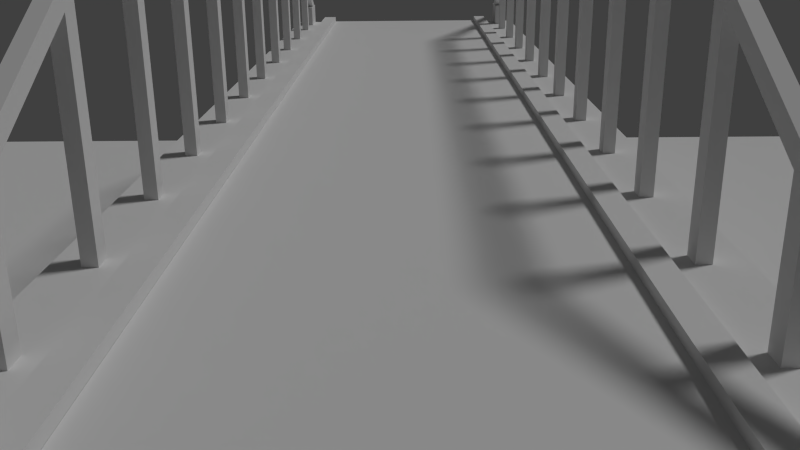 # Source: CompleteBridge.blend  (saved by Blender 2.71.0; exported with 4.5.12 LTS)
import bpy
from mathutils import Matrix  # noqa: F401  (used for matrix-valued properties, if any)

bpy.ops.wm.read_factory_settings(use_empty=True)
scene = bpy.context.scene
scene.name = 'Scene'

# ---- collections
col_collection_1 = bpy.data.collections.new('Collection 1'); scene.collection.children.link(col_collection_1)

# ---- materials (node trees are filled in below, after node groups)
mat_bakingmaterial = bpy.data.materials.new('BakingMaterial')
mat_bakingmaterial.alpha_threshold = 0.0
mat_bakingmaterial.use_transparent_shadow = False
mat_bakingmaterial.roughness = 0.5
mat_bakingmaterial.line_color = (0.0, 0.0, 0.0, 1.0)
mat_bakingmaterial_001 = bpy.data.materials.new('BakingMaterial.001')
mat_bakingmaterial_001.alpha_threshold = 0.0
mat_bakingmaterial_001.use_transparent_shadow = False
mat_bakingmaterial_001.roughness = 0.5
mat_bakingmaterial_001.line_color = (0.0, 0.0, 0.0, 1.0)

# ---- material node trees

# ---- world
world_world = bpy.data.worlds.new('World'); scene.world = world_world
world_world.color = (0.05088, 0.05088, 0.05088)
world_world.use_sun_shadow = False
world_world.sun_shadow_jitter_overblur = 0.0
world_world.cycles.sampling_method = 'MANUAL'
world_world.cycles.sample_map_resolution = 256

# ---- cameras
cam_camera = bpy.data.cameras.new('Camera')
cam_camera.clip_end = 100.0
cam_camera.lens = 35.0
cam_camera.sensor_width = 32.0
cam_camera.sensor_height = 18.0
cam_camera.ortho_scale = 7.314
cam_camera.dof.focus_distance = 0.0
cam_camera.dof.aperture_fstop = 128.0

# ---- lights
light_lamp = bpy.data.lights.new('Lamp', 'SUN')
light_lamp.transmission_factor = 0.0
light_lamp.cutoff_distance = 30.0
light_lamp.angle = 0.1993
light_lamp.energy = 1.0
light_lamp.shadow_buffer_clip_start = 1.001
light_lamp.shadow_soft_size = 0.1
light_lamp.shadow_cascade_max_distance = 1000.0
light_lamp.cycles.use_multiple_importance_sampling = False

# ---- meshes
me_cube = bpy.data.meshes.new('Cube')
me_cube.from_pydata([(-21.54, -11.63, -8.49), (-21.54, 29.09, -8.49), (22.36, 29.09, -8.49), (22.36, -11.63, -8.49), (-21.54, -11.63, -6.339), (-21.54, 29.09, -6.339), (22.36, 29.09, -6.339), (22.36, -11.63, -6.339), (4.025, 29.09, -0.534), (4.025, -11.63, -0.534), (4.023, 29.09, 0.2191), (4.023, -11.63, 0.2191), (4.547, 29.09, 0.2191), (4.547, -11.63, 0.2191), (5.911, 29.09, -6.339), (5.911, -11.63, -6.339), (-3.198, -11.63, 0.2334), (-3.198, 29.09, 0.2334), (-3.196, -11.63, -0.534), (-3.196, 29.09, -0.534), (-3.753, -11.63, 0.2318), (-3.753, 29.09, 0.2318), (-5.105, -11.63, -6.339), (-5.105, 29.09, -6.339), (5.924, 29.09, -0.01375), (5.924, -11.63, -0.01375), (4.544, 29.09, -0.02331), (4.544, -11.63, -0.02331), (-5.105, -11.63, -0.007477), (-5.105, 29.09, -0.007477), (-3.753, -11.63, -0.01382), (-3.753, 29.09, -0.01382), (5.022, -11.64, -0.02399), (5.022, -10.16, -0.02399), (5.318, -10.16, -0.02399), (5.318, -11.64, -0.02399), (5.022, -11.64, 0.8637), (5.022, -10.16, 0.8637), (5.318, -10.16, 0.8637), (5.318, -11.64, 0.8637), (5.022, 27.66, -0.02399), (5.022, 29.14, -0.02399), (5.318, 29.14, -0.02399), (5.318, 27.66, -0.02399), (5.022, 27.66, 0.8637), (5.022, 29.14, 0.8637), (5.318, 29.14, 0.8637), (5.318, 27.66, 0.8637), (-4.559, -11.64, -0.02399), (-4.559, -10.16, -0.02399), (-4.263, -10.16, -0.02399), (-4.263, -11.64, -0.02399), (-4.559, -11.64, 0.8637), (-4.559, -10.16, 0.8637), (-4.263, -10.16, 0.8637), (-4.263, -11.64, 0.8637), (-4.559, 27.66, -0.02399), (-4.559, 29.14, -0.02399), (-4.264, 29.14, -0.02399), (-4.264, 27.66, -0.02399), (-4.559, 27.66, 0.8637), (-4.559, 29.14, 0.8637), (-4.264, 29.14, 0.8637), (-4.264, 27.66, 0.8637), (5.305, -4.668, 4.101), (5.305, -5.08, 4.101), (5.03, -5.08, 4.101), (5.03, -4.668, 4.101), (5.305, -4.668, -0.07409), (5.305, -5.08, -0.07409), (5.03, -5.08, -0.07409), (5.03, -4.668, -0.07409), (5.305, -7.98, 2.426), (5.305, -8.393, 2.426), (5.03, -8.393, 2.426), (5.03, -7.98, 2.426), (5.305, -7.98, -0.07409), (5.305, -8.393, -0.07409), (5.03, -8.393, -0.07409), (5.03, -7.98, -0.07409), (5.305, 26.01, 2.397), (5.305, 25.6, 2.397), (5.03, 25.6, 2.397), (5.03, 26.01, 2.397), (5.305, 26.01, -0.07409), (5.305, 25.6, -0.07409), (5.03, 25.6, -0.07409), (5.03, 26.01, -0.07409), (5.305, -1.19, 4.101), (5.305, -1.602, 4.101), (5.03, -1.602, 4.101), (5.03, -1.19, 4.101), (5.305, -1.19, -0.07409), (5.305, -1.602, -0.07409), (5.03, -1.602, -0.07409), (5.03, -1.19, -0.07409), (5.305, 2.141, 4.101), (5.305, 1.728, 4.101), (5.03, 1.728, 4.101), (5.03, 2.141, 4.101), (5.305, 2.141, -0.07409), (5.305, 1.728, -0.07409), (5.03, 1.728, -0.07409), (5.03, 2.141, -0.07409), (5.305, 5.569, 4.101), (5.305, 5.157, 4.101), (5.03, 5.157, 4.101), (5.03, 5.569, 4.101), (5.305, 5.569, -0.07409), (5.305, 5.157, -0.07409), (5.03, 5.157, -0.07409), (5.03, 5.569, -0.07409), (5.305, 8.998, 4.101), (5.305, 8.586, 4.101), (5.03, 8.586, 4.101), (5.03, 8.998, 4.101), (5.305, 8.998, -0.07409), (5.305, 8.586, -0.07409), (5.03, 8.586, -0.07409), (5.03, 8.998, -0.07409), (5.305, 12.33, 4.101), (5.305, 11.92, 4.101), (5.03, 11.92, 4.101), (5.03, 12.33, 4.101), (5.305, 12.33, -0.07409), (5.305, 11.92, -0.07409), (5.03, 11.92, -0.07409), (5.03, 12.33, -0.07409), (5.305, 15.81, 4.101), (5.305, 15.39, 4.101), (5.03, 15.39, 4.101), (5.03, 15.81, 4.101), (5.305, 15.81, -0.07409), (5.305, 15.39, -0.07409), (5.03, 15.39, -0.07409), (5.03, 15.81, -0.07409), (5.305, 19.19, 4.101), (5.305, 18.77, 4.101), (5.03, 18.77, 4.101), (5.03, 19.19, 4.101), (5.305, 19.19, -0.07409), (5.305, 18.77, -0.07409), (5.03, 18.77, -0.07409), (5.03, 19.19, -0.07409), (5.305, 22.62, 4.101), (5.305, 22.2, 4.101), (5.03, 22.2, 4.101), (5.03, 22.62, 4.101), (5.305, 22.62, -0.07409), (5.305, 22.2, -0.07409), (5.03, 22.2, -0.07409), (5.03, 22.62, -0.07409), (5.028, -4.746, 4.087), (5.028, 22.33, 4.087), (5.312, 22.33, 4.087), (5.312, -4.746, 4.087), (5.028, -4.746, 4.487), (5.028, 22.33, 4.487), (5.312, 22.33, 4.487), (5.312, -4.746, 4.487), (5.028, 29.03, 0.3786), (5.312, 29.03, 0.3786), (5.028, 29.03, 0.7779), (5.312, 29.03, 0.7779), (5.028, -11.55, 0.3943), (5.312, -11.55, 0.3943), (5.028, -11.55, 0.7936), (5.312, -11.55, 0.7936), (-4.276, -4.668, 4.101), (-4.276, -5.08, 4.101), (-4.552, -5.08, 4.101), (-4.552, -4.668, 4.101), (-4.276, -4.668, -0.07409), (-4.276, -5.08, -0.07409), (-4.552, -5.08, -0.07409), (-4.552, -4.668, -0.07409), (-4.276, -7.98, 2.426), (-4.276, -8.393, 2.426), (-4.552, -8.393, 2.426), (-4.552, -7.98, 2.426), (-4.276, -7.98, -0.07409), (-4.276, -8.393, -0.07409), (-4.552, -8.393, -0.07409), (-4.552, -7.98, -0.07409), (-4.276, 26.01, 2.397), (-4.276, 25.6, 2.397), (-4.552, 25.6, 2.397), (-4.552, 26.01, 2.397), (-4.276, 26.01, -0.07409), (-4.276, 25.6, -0.07409), (-4.552, 25.6, -0.07409), (-4.552, 26.01, -0.07409), (-4.276, -1.19, 4.101), (-4.276, -1.602, 4.101), (-4.552, -1.602, 4.101), (-4.552, -1.19, 4.101), (-4.276, -1.19, -0.07409), (-4.276, -1.602, -0.07409), (-4.552, -1.602, -0.07409), (-4.552, -1.19, -0.07409), (-4.276, 2.141, 4.101), (-4.276, 1.728, 4.101), (-4.552, 1.728, 4.101), (-4.552, 2.141, 4.101), (-4.276, 2.141, -0.07409), (-4.276, 1.728, -0.07409), (-4.552, 1.728, -0.07409), (-4.552, 2.141, -0.07409), (-4.276, 5.569, 4.101), (-4.276, 5.157, 4.101), (-4.552, 5.157, 4.101), (-4.552, 5.569, 4.101), (-4.276, 5.569, -0.07409), (-4.276, 5.157, -0.07409), (-4.552, 5.157, -0.07409), (-4.552, 5.569, -0.07409), (-4.276, 8.998, 4.101), (-4.276, 8.586, 4.101), (-4.552, 8.586, 4.101), (-4.552, 8.998, 4.101), (-4.276, 8.998, -0.07409), (-4.276, 8.586, -0.07409), (-4.552, 8.586, -0.07409), (-4.552, 8.998, -0.07409), (-4.276, 12.33, 4.101), (-4.276, 11.92, 4.101), (-4.552, 11.92, 4.101), (-4.552, 12.33, 4.101), (-4.276, 12.33, -0.07409), (-4.276, 11.92, -0.07409), (-4.552, 11.92, -0.07409), (-4.552, 12.33, -0.07409), (-4.276, 15.81, 4.101), (-4.276, 15.39, 4.101), (-4.552, 15.39, 4.101), (-4.552, 15.81, 4.101), (-4.276, 15.81, -0.07409), (-4.276, 15.39, -0.07409), (-4.552, 15.39, -0.07409), (-4.552, 15.81, -0.07409), (-4.276, 19.19, 4.101), (-4.276, 18.77, 4.101), (-4.552, 18.77, 4.101), (-4.552, 19.19, 4.101), (-4.276, 19.19, -0.07409), (-4.276, 18.77, -0.07409), (-4.552, 18.77, -0.07409), (-4.552, 19.19, -0.07409), (-4.276, 22.62, 4.101), (-4.276, 22.2, 4.101), (-4.552, 22.2, 4.101), (-4.552, 22.62, 4.101), (-4.276, 22.62, -0.07409), (-4.276, 22.2, -0.07409), (-4.552, 22.2, -0.07409), (-4.552, 22.62, -0.07409), (-4.554, -4.746, 4.087), (-4.554, 22.33, 4.087), (-4.27, 22.33, 4.087), (-4.27, -4.746, 4.087), (-4.554, -4.746, 4.487), (-4.554, 22.33, 4.487), (-4.27, 22.33, 4.487), (-4.27, -4.746, 4.487), (-4.554, 29.03, 0.3786), (-4.27, 29.03, 0.3786), (-4.554, 29.03, 0.7779), (-4.27, 29.03, 0.7779), (-4.554, -11.55, 0.3943), (-4.27, -11.55, 0.3943), (-4.554, -11.55, 0.7936), (-4.27, -11.55, 0.7936), (4.029, 29.09, -8.489), (4.029, -11.62, -8.489), (-3.191, -11.62, -8.489), (-3.191, 29.09, -8.489), (4.029, 29.09, 0.01098), (4.029, -11.62, 0.01098), (-3.191, -11.62, 0.01098), (-3.191, 29.09, 0.01098)], [], [(4, 0, 3, 7, 15, 25, 27, 13, 11, 9, 18, 16, 20, 30, 28, 22), (0, 1, 2, 3), (5, 23, 29, 31, 21, 17, 19, 8, 10, 12, 26, 24, 14, 6, 2, 1), (10, 11, 13, 12), (16, 17, 21, 20), (28, 29, 23, 22), (8, 9, 11, 10), (24, 25, 15, 14), (16, 18, 19, 17), (18, 9, 8, 19), (4, 22, 23, 5), (6, 14, 15, 7), (2, 6, 7, 3), (0, 4, 5, 1), (26, 27, 25, 24), (12, 13, 27, 26), (30, 31, 29, 28), (20, 21, 31, 30), (36, 37, 33, 32), (37, 38, 34, 33), (38, 39, 35, 34), (39, 36, 32, 35), (32, 33, 34, 35), (39, 38, 37, 36), (44, 45, 41, 40), (45, 46, 42, 41), (46, 47, 43, 42), (47, 44, 40, 43), (40, 41, 42, 43), (47, 46, 45, 44), (52, 53, 49, 48), (53, 54, 50, 49), (54, 55, 51, 50), (55, 52, 48, 51), (48, 49, 50, 51), (55, 54, 53, 52), (60, 61, 57, 56), (61, 62, 58, 57), (62, 63, 59, 58), (63, 60, 56, 59), (56, 57, 58, 59), (63, 62, 61, 60), (68, 64, 65, 69), (69, 65, 66, 70), (70, 66, 67, 71), (71, 67, 64, 68), (64, 67, 66, 65), (71, 68, 69, 70), (76, 72, 73, 77), (77, 73, 74, 78), (78, 74, 75, 79), (79, 75, 72, 76), (72, 75, 74, 73), (79, 76, 77, 78), (84, 80, 81, 85), (85, 81, 82, 86), (86, 82, 83, 87), (87, 83, 80, 84), (80, 83, 82, 81), (87, 84, 85, 86), (92, 88, 89, 93), (93, 89, 90, 94), (94, 90, 91, 95), (95, 91, 88, 92), (88, 91, 90, 89), (95, 92, 93, 94), (100, 96, 97, 101), (101, 97, 98, 102), (102, 98, 99, 103), (103, 99, 96, 100), (96, 99, 98, 97), (103, 100, 101, 102), (108, 104, 105, 109), (109, 105, 106, 110), (110, 106, 107, 111), (111, 107, 104, 108), (104, 107, 106, 105), (111, 108, 109, 110), (116, 112, 113, 117), (117, 113, 114, 118), (118, 114, 115, 119), (119, 115, 112, 116), (112, 115, 114, 113), (119, 116, 117, 118), (124, 120, 121, 125), (125, 121, 122, 126), (126, 122, 123, 127), (127, 123, 120, 124), (120, 123, 122, 121), (127, 124, 125, 126), (132, 128, 129, 133), (133, 129, 130, 134), (134, 130, 131, 135), (135, 131, 128, 132), (128, 131, 130, 129), (135, 132, 133, 134), (140, 136, 137, 141), (141, 137, 138, 142), (142, 138, 139, 143), (143, 139, 136, 140), (136, 139, 138, 137), (143, 140, 141, 142), (148, 144, 145, 149), (149, 145, 146, 150), (150, 146, 147, 151), (151, 147, 144, 148), (144, 147, 146, 145), (151, 148, 149, 150), (156, 157, 153, 152), (154, 153, 160, 161), (158, 159, 155, 154), (152, 155, 165, 164), (152, 153, 154, 155), (159, 158, 157, 156), (162, 163, 161, 160), (158, 154, 161, 163), (157, 158, 163, 162), (153, 157, 162, 160), (167, 166, 164, 165), (159, 156, 166, 167), (155, 159, 167, 165), (156, 152, 164, 166), (172, 168, 169, 173), (173, 169, 170, 174), (174, 170, 171, 175), (175, 171, 168, 172), (168, 171, 170, 169), (175, 172, 173, 174), (180, 176, 177, 181), (181, 177, 178, 182), (182, 178, 179, 183), (183, 179, 176, 180), (176, 179, 178, 177), (183, 180, 181, 182), (188, 184, 185, 189), (189, 185, 186, 190), (190, 186, 187, 191), (191, 187, 184, 188), (184, 187, 186, 185), (191, 188, 189, 190), (196, 192, 193, 197), (197, 193, 194, 198), (198, 194, 195, 199), (199, 195, 192, 196), (192, 195, 194, 193), (199, 196, 197, 198), (204, 200, 201, 205), (205, 201, 202, 206), (206, 202, 203, 207), (207, 203, 200, 204), (200, 203, 202, 201), (207, 204, 205, 206), (212, 208, 209, 213), (213, 209, 210, 214), (214, 210, 211, 215), (215, 211, 208, 212), (208, 211, 210, 209), (215, 212, 213, 214), (220, 216, 217, 221), (221, 217, 218, 222), (222, 218, 219, 223), (223, 219, 216, 220), (216, 219, 218, 217), (223, 220, 221, 222), (228, 224, 225, 229), (229, 225, 226, 230), (230, 226, 227, 231), (231, 227, 224, 228), (224, 227, 226, 225), (231, 228, 229, 230), (236, 232, 233, 237), (237, 233, 234, 238), (238, 234, 235, 239), (239, 235, 232, 236), (232, 235, 234, 233), (239, 236, 237, 238), (244, 240, 241, 245), (245, 241, 242, 246), (246, 242, 243, 247), (247, 243, 240, 244), (240, 243, 242, 241), (247, 244, 245, 246), (252, 248, 249, 253), (253, 249, 250, 254), (254, 250, 251, 255), (255, 251, 248, 252), (248, 251, 250, 249), (255, 252, 253, 254), (260, 261, 257, 256), (258, 257, 264, 265), (262, 263, 259, 258), (256, 259, 269, 268), (256, 257, 258, 259), (263, 262, 261, 260), (266, 267, 265, 264), (262, 258, 265, 267), (261, 262, 267, 266), (257, 261, 266, 264), (271, 270, 268, 269), (263, 260, 270, 271), (259, 263, 271, 269), (260, 256, 268, 270), (272, 273, 274, 275), (276, 279, 278, 277), (272, 276, 277, 273), (273, 277, 278, 274), (274, 278, 279, 275), (276, 272, 275, 279)])
me_cube.polygons.foreach_set('material_index', [1, 1, 1, 1, 1, 1, 1, 1, 1, 1, 1, 1, 1, 1, 1, 1, 1, 1, 1, 1, 1, 1, 1, 1, 1, 1, 1, 1, 1, 1, 1, 1, 1, 1, 1, 1, 1, 1, 1, 1, 1, 1, 1, 1, 1, 1, 1, 1, 1, 1, 1, 1, 1, 1, 1, 1, 1, 1, 1, 1, 1, 1, 1, 1, 1, 1, 1, 1, 1, 1, 1, 1, 1, 1, 1, 1, 1, 1, 1, 1, 1, 1, 1, 1, 1, 1, 1, 1, 1, 1, 1, 1, 1, 1, 1, 1, 1, 1, 1, 1, 1, 1, 1, 1, 1, 1, 1, 1, 1, 1, 1, 1, 1, 1, 1, 1, 1, 1, 1, 1, 1, 1, 1, 1, 1, 1, 1, 1, 1, 1, 1, 1, 1, 1, 1, 1, 1, 1, 1, 1, 1, 1, 1, 1, 1, 1, 1, 1, 1, 1, 1, 1, 1, 1, 1, 1, 1, 1, 1, 1, 1, 1, 1, 1, 1, 1, 1, 1, 1, 1, 1, 1, 1, 1, 1, 1, 1, 1, 1, 1, 1, 1, 1, 1, 1, 1, 1, 1, 1, 1, 1, 1, 1, 1, 1, 1, 1, 1, 1, 1, 1, 1, 0, 0, 0, 0, 0, 0])
_uv = me_cube.uv_layers.new(name='BakeMap')
_uv.uv.foreach_set('vector', [0.8967, 0.5188, 0.8713, 0.5188, 0.8713, 0.0, 0.8967, 0.0, 0.8967, 0.1944, 0.9716, 0.1942, 0.9715, 0.2105, 0.9744, 0.2105, 0.9744, 0.2167, 0.9655, 0.2167, 0.9655, 0.302, 0.9745, 0.302, 0.9745, 0.3086, 0.9716, 0.3086, 0.9717, 0.3246, 0.8967, 0.3246, 0.482, 0.5188, 0.0, 0.5188, 0.0, 5.943e-08, 0.482, 0.0, 0.5598, 1.0, 0.5598, 0.8058, 0.4849, 0.8058, 0.4849, 0.7898, 0.482, 0.7898, 0.482, 0.7833, 0.4911, 0.7832, 0.4911, 0.6979, 0.4822, 0.6979, 0.4822, 0.6917, 0.4851, 0.6917, 0.4849, 0.6754, 0.5598, 0.6756, 0.5598, 0.4812, 0.5853, 0.4812, 0.5853, 1.0, 0.2027, 1.0, 0.2027, 0.5188, 0.2089, 0.5188, 0.2089, 1.0, 0.2027, 0.5188, 0.2027, 1.0, 0.1961, 1.0, 0.1961, 0.5188, 0.6708, 0.9624, 0.6708, 0.4812, 0.7457, 0.4812, 0.7457, 0.9624, 0.1961, 0.5188, 0.1961, 1.0, 0.1872, 1.0, 0.1872, 0.5188, 0.7457, 0.9624, 0.7457, 0.4812, 0.8206, 0.4812, 0.8206, 0.9624, 0.1781, 0.5188, 0.1872, 0.5188, 0.1872, 1.0, 0.1781, 1.0, 0.5853, 0.4812, 0.6708, 0.4812, 0.6708, 0.9624, 0.5853, 0.9624, 0.6767, 0.0, 0.8713, 0.0, 0.8713, 0.4812, 0.6767, 0.4812, 0.6767, 0.4812, 0.482, 0.4812, 0.482, 0.0, 0.6767, 0.0, 0.9745, 0.0, 1.0, 0.0, 1.0, 0.4812, 0.9745, 0.4812, 0.9745, 0.4812, 1.0, 0.4812, 1.0, 0.9624, 0.9745, 0.9624, 0.1621, 0.5188, 0.1621, 1.0, 0.1458, 1.0, 0.1458, 0.5188, 0.2253, 1.0, 0.2253, 0.5188, 0.2282, 0.5188, 0.2282, 1.0, 0.1781, 0.5188, 0.1781, 1.0, 0.1621, 1.0, 0.1621, 0.5188, 0.2224, 1.0, 0.2224, 0.5188, 0.2253, 0.5188, 0.2253, 1.0, 0.4564, 0.5363, 0.4564, 0.5188, 0.4669, 0.5188, 0.4669, 0.5363, 0.3824, 0.5681, 0.3859, 0.5681, 0.3859, 0.5786, 0.3824, 0.5786, 0.4354, 0.5363, 0.4354, 0.5188, 0.4459, 0.5188, 0.4459, 0.5363, 0.3859, 0.5681, 0.3894, 0.5681, 0.3894, 0.5786, 0.3859, 0.5786, 0.3556, 0.5681, 0.3556, 0.5856, 0.3521, 0.5856, 0.3521, 0.5681, 0.3626, 0.5681, 0.3626, 0.5856, 0.3591, 0.5856, 0.3591, 0.5681, 0.4459, 0.5363, 0.4459, 0.5188, 0.4564, 0.5188, 0.4564, 0.5363, 0.4775, 0.5681, 0.481, 0.5681, 0.481, 0.5786, 0.4775, 0.5786, 0.4039, 0.5363, 0.4039, 0.5188, 0.4144, 0.5188, 0.4144, 0.5363, 0.3789, 0.5681, 0.3824, 0.5681, 0.3824, 0.5786, 0.3789, 0.5786, 0.3591, 0.5681, 0.3591, 0.5856, 0.3556, 0.5856, 0.3556, 0.5681, 0.3521, 0.5681, 0.3521, 0.5856, 0.3486, 0.5856, 0.3486, 0.5681, 0.4669, 0.5363, 0.4669, 0.5188, 0.4775, 0.5188, 0.4775, 0.5363, 0.399, 0.5681, 0.4025, 0.5681, 0.4025, 0.5786, 0.399, 0.5786, 0.4039, 0.5538, 0.4039, 0.5363, 0.4144, 0.5363, 0.4144, 0.5538, 0.3894, 0.5681, 0.3929, 0.5681, 0.3929, 0.5786, 0.3894, 0.5786, 0.3789, 0.5681, 0.3789, 0.5856, 0.3753, 0.5856, 0.3753, 0.5681, 0.3753, 0.5681, 0.3753, 0.5856, 0.3718, 0.5856, 0.3718, 0.5681, 0.4249, 0.5363, 0.4249, 0.5188, 0.4354, 0.5188, 0.4354, 0.5363, 0.3789, 0.5786, 0.3824, 0.5786, 0.3824, 0.5891, 0.3789, 0.5891, 0.4144, 0.5363, 0.4144, 0.5188, 0.4249, 0.5188, 0.4249, 0.5363, 0.3941, 0.5681, 0.3976, 0.5681, 0.3976, 0.5786, 0.3941, 0.5786, 0.3683, 0.5681, 0.3683, 0.5856, 0.3648, 0.5856, 0.3648, 0.5681, 0.3718, 0.5681, 0.3718, 0.5856, 0.3683, 0.5856, 0.3683, 0.5681, 0.3551, 0.5681, 0.3551, 0.5188, 0.3502, 0.5188, 0.3502, 0.5681, 0.4622, 0.5856, 0.4622, 0.5363, 0.459, 0.5363, 0.459, 0.5856, 0.2623, 0.5188, 0.2623, 0.5681, 0.2672, 0.5681, 0.2672, 0.5188, 0.4137, 0.6031, 0.4137, 0.5538, 0.4104, 0.5538, 0.4104, 0.6031, 0.4249, 0.5905, 0.4282, 0.5905, 0.4282, 0.5856, 0.4249, 0.5856, 0.4775, 0.5835, 0.4807, 0.5835, 0.4807, 0.5786, 0.4775, 0.5786, 0.2867, 0.5977, 0.2867, 0.5681, 0.2819, 0.5681, 0.2819, 0.5977, 0.3307, 0.5977, 0.3307, 0.5681, 0.3274, 0.5681, 0.3274, 0.5977, 0.3014, 0.5977, 0.3014, 0.5681, 0.2965, 0.5681, 0.2965, 0.5977, 0.3242, 0.5977, 0.3242, 0.5681, 0.3209, 0.5681, 0.3209, 0.5977, 0.4322, 0.5905, 0.4354, 0.5905, 0.4354, 0.5856, 0.4322, 0.5856, 0.4354, 0.5905, 0.4387, 0.5905, 0.4387, 0.5856, 0.4354, 0.5856, 0.316, 0.5973, 0.316, 0.5681, 0.3111, 0.5681, 0.3111, 0.5973, 0.3421, 0.5973, 0.3421, 0.5681, 0.3388, 0.5681, 0.3388, 0.5973, 0.3063, 0.5973, 0.3063, 0.5681, 0.3014, 0.5681, 0.3014, 0.5973, 0.3356, 0.5973, 0.3356, 0.5681, 0.3323, 0.5681, 0.3323, 0.5973, 0.3826, 0.5932, 0.3859, 0.5932, 0.3859, 0.5884, 0.3826, 0.5884, 0.3974, 0.5932, 0.4007, 0.5932, 0.4007, 0.5884, 0.3974, 0.5884, 0.3746, 0.5681, 0.3746, 0.5188, 0.3697, 0.5188, 0.3697, 0.5681, 0.4104, 0.6031, 0.4104, 0.5538, 0.4072, 0.5538, 0.4072, 0.6031, 0.2916, 0.5681, 0.2916, 0.5188, 0.2867, 0.5188, 0.2867, 0.5681, 0.472, 0.5856, 0.472, 0.5363, 0.4688, 0.5363, 0.4688, 0.5856, 0.4177, 0.5905, 0.4209, 0.5905, 0.4209, 0.5856, 0.4177, 0.5856, 0.4387, 0.5905, 0.4419, 0.5905, 0.4419, 0.5856, 0.4387, 0.5856, 0.3209, 0.5681, 0.3209, 0.5188, 0.316, 0.5188, 0.316, 0.5681, 0.4419, 0.5856, 0.4419, 0.5363, 0.4387, 0.5363, 0.4387, 0.5856, 0.3307, 0.5681, 0.3307, 0.5188, 0.3258, 0.5188, 0.3258, 0.5681, 0.4282, 0.5856, 0.4282, 0.5363, 0.4249, 0.5363, 0.4249, 0.5856, 0.4209, 0.5905, 0.4242, 0.5905, 0.4242, 0.5856, 0.4209, 0.5856, 0.3974, 0.5835, 0.4007, 0.5835, 0.4007, 0.5786, 0.3974, 0.5786, 0.3648, 0.5681, 0.3648, 0.5188, 0.36, 0.5188, 0.36, 0.5681, 0.4322, 0.5856, 0.4322, 0.5363, 0.4289, 0.5363, 0.4289, 0.5856, 0.2574, 0.5188, 0.2574, 0.5681, 0.2623, 0.5681, 0.2623, 0.5188, 0.4249, 0.5856, 0.4249, 0.5363, 0.4216, 0.5363, 0.4216, 0.5856, 0.3896, 0.5932, 0.3929, 0.5932, 0.3929, 0.5884, 0.3896, 0.5884, 0.4419, 0.5905, 0.4452, 0.5905, 0.4452, 0.5856, 0.4419, 0.5856, 0.277, 0.5681, 0.277, 0.5188, 0.2721, 0.5188, 0.2721, 0.5681, 0.4492, 0.5856, 0.4492, 0.5363, 0.4459, 0.5363, 0.4459, 0.5856, 0.3404, 0.5681, 0.3404, 0.5188, 0.3356, 0.5188, 0.3356, 0.5681, 0.4209, 0.5856, 0.4209, 0.5363, 0.4177, 0.5363, 0.4177, 0.5856, 0.472, 0.5905, 0.4753, 0.5905, 0.4753, 0.5856, 0.472, 0.5856, 0.3584, 0.5905, 0.3616, 0.5905, 0.3616, 0.5856, 0.3584, 0.5856, 0.36, 0.5681, 0.36, 0.5188, 0.3551, 0.5188, 0.3551, 0.5681, 0.4753, 0.5856, 0.4753, 0.5363, 0.472, 0.5363, 0.472, 0.5856, 0.3844, 0.5681, 0.3844, 0.5188, 0.3795, 0.5188, 0.3795, 0.5681, 0.4807, 0.5681, 0.4807, 0.5188, 0.4775, 0.5188, 0.4775, 0.5681, 0.4144, 0.5905, 0.4177, 0.5905, 0.4177, 0.5856, 0.4144, 0.5856, 0.3941, 0.5835, 0.3974, 0.5835, 0.3974, 0.5786, 0.3941, 0.5786, 0.233, 0.5681, 0.233, 0.5188, 0.2282, 0.5188, 0.2282, 0.5681, 0.4459, 0.5856, 0.4459, 0.5363, 0.4427, 0.5363, 0.4427, 0.5856, 0.2379, 0.5681, 0.2379, 0.5188, 0.233, 0.5188, 0.233, 0.5681, 0.251, 0.6175, 0.251, 0.5681, 0.2477, 0.5681, 0.2477, 0.6175, 0.3551, 0.5905, 0.3584, 0.5905, 0.3584, 0.5856, 0.3551, 0.5856, 0.3896, 0.5835, 0.3929, 0.5835, 0.3929, 0.5786, 0.3896, 0.5786, 0.2867, 0.5681, 0.2867, 0.5188, 0.2819, 0.5188, 0.2819, 0.5681, 0.2379, 0.6175, 0.2379, 0.5681, 0.2347, 0.5681, 0.2347, 0.6175, 0.3502, 0.5681, 0.3502, 0.5188, 0.3453, 0.5188, 0.3453, 0.5681, 0.4354, 0.5856, 0.4354, 0.5363, 0.4322, 0.5363, 0.4322, 0.5856, 0.3519, 0.5905, 0.3551, 0.5905, 0.3551, 0.5856, 0.3519, 0.5856, 0.3859, 0.5884, 0.3891, 0.5884, 0.3891, 0.5835, 0.3859, 0.5835, 0.2819, 0.5681, 0.2819, 0.5188, 0.277, 0.5188, 0.277, 0.5681, 0.2412, 0.6175, 0.2412, 0.5681, 0.2379, 0.5681, 0.2379, 0.6175, 0.2526, 0.5681, 0.2526, 0.5188, 0.2477, 0.5188, 0.2477, 0.5681, 0.4177, 0.5856, 0.4177, 0.5363, 0.4144, 0.5363, 0.4144, 0.5856, 0.3486, 0.5905, 0.3519, 0.5905, 0.3519, 0.5856, 0.3486, 0.5856, 0.3896, 0.5884, 0.3929, 0.5884, 0.3929, 0.5835, 0.3896, 0.5835, 0.0001236, 0.9179, 0.0, 0.5979, 0.004727, 0.5979, 0.004851, 0.9179, 0.2157, 0.9192, 0.219, 0.9192, 0.219, 0.9983, 0.2157, 0.9983, 0.0972, 0.9192, 0.09733, 0.5992, 0.1021, 0.5992, 0.1019, 0.9192, 0.219, 0.5992, 0.2157, 0.5992, 0.2157, 0.5188, 0.219, 0.5188, 0.219, 0.5992, 0.219, 0.9192, 0.2157, 0.9192, 0.2157, 0.5992, 0.2089, 0.918, 0.2089, 0.5979, 0.2123, 0.5979, 0.2123, 0.918, 0.3486, 0.5905, 0.352, 0.5905, 0.352, 0.5952, 0.3486, 0.5952, 0.0972, 0.9192, 0.1019, 0.9192, 0.1458, 0.9983, 0.1411, 0.9983, 0.2123, 0.5979, 0.2089, 0.5979, 0.2089, 0.5188, 0.2123, 0.5188, 0.004727, 0.5979, 0.0, 0.5979, 0.04388, 0.5188, 0.0486, 0.5188, 0.3584, 0.5905, 0.3617, 0.5905, 0.3617, 0.5952, 0.3584, 0.5952, 0.2089, 0.918, 0.2123, 0.918, 0.2123, 0.9983, 0.2089, 0.9983, 0.1021, 0.5992, 0.09733, 0.5992, 0.1411, 0.5188, 0.1458, 0.5188, 0.0001236, 0.9179, 0.004851, 0.9179, 0.0486, 0.9983, 0.04388, 0.9983, 0.3697, 0.5681, 0.3697, 0.5188, 0.3648, 0.5188, 0.3648, 0.5681, 0.4655, 0.5856, 0.4655, 0.5363, 0.4622, 0.5363, 0.4622, 0.5856, 0.2672, 0.5188, 0.2672, 0.5681, 0.2721, 0.5681, 0.2721, 0.5188, 0.2738, 0.6175, 0.2738, 0.5681, 0.2705, 0.5681, 0.2705, 0.6175, 0.4688, 0.5905, 0.472, 0.5905, 0.472, 0.5856, 0.4688, 0.5856, 0.4452, 0.5905, 0.4485, 0.5905, 0.4485, 0.5856, 0.4452, 0.5856, 0.2965, 0.5977, 0.2965, 0.5681, 0.2916, 0.5681, 0.2916, 0.5977, 0.3274, 0.5977, 0.3274, 0.5681, 0.3242, 0.5681, 0.3242, 0.5977, 0.2867, 0.5681, 0.2867, 0.5977, 0.2916, 0.5977, 0.2916, 0.5681, 0.3388, 0.5977, 0.3388, 0.5681, 0.3356, 0.5681, 0.3356, 0.5977, 0.4622, 0.5905, 0.4655, 0.5905, 0.4655, 0.5856, 0.4622, 0.5856, 0.4289, 0.5905, 0.4322, 0.5905, 0.4322, 0.5856, 0.4289, 0.5856, 0.3209, 0.5973, 0.3209, 0.5681, 0.316, 0.5681, 0.316, 0.5973, 0.3453, 0.5973, 0.3453, 0.5681, 0.3421, 0.5681, 0.3421, 0.5973, 0.3111, 0.5973, 0.3111, 0.5681, 0.3063, 0.5681, 0.3063, 0.5973, 0.3486, 0.5973, 0.3486, 0.5681, 0.3453, 0.5681, 0.3453, 0.5973, 0.3941, 0.5932, 0.3974, 0.5932, 0.3974, 0.5884, 0.3941, 0.5884, 0.4775, 0.5932, 0.4807, 0.5932, 0.4807, 0.5884, 0.4775, 0.5884, 0.3892, 0.5681, 0.3892, 0.5188, 0.3844, 0.5188, 0.3844, 0.5681, 0.4072, 0.6031, 0.4072, 0.5538, 0.4039, 0.5538, 0.4039, 0.6031, 0.3014, 0.5681, 0.3014, 0.5188, 0.2965, 0.5188, 0.2965, 0.5681, 0.2705, 0.6175, 0.2705, 0.5681, 0.2672, 0.5681, 0.2672, 0.6175, 0.4655, 0.5905, 0.4688, 0.5905, 0.4688, 0.5856, 0.4655, 0.5856, 0.4524, 0.5905, 0.4557, 0.5905, 0.4557, 0.5856, 0.4524, 0.5856, 0.3356, 0.5681, 0.3356, 0.5188, 0.3307, 0.5188, 0.3307, 0.5681, 0.4524, 0.5856, 0.4524, 0.5363, 0.4492, 0.5363, 0.4492, 0.5856, 0.3258, 0.5681, 0.3258, 0.5188, 0.3209, 0.5188, 0.3209, 0.5681, 0.2607, 0.6175, 0.2607, 0.5681, 0.2574, 0.5681, 0.2574, 0.6175, 0.4557, 0.5905, 0.459, 0.5905, 0.459, 0.5856, 0.4557, 0.5856, 0.3626, 0.5905, 0.3659, 0.5905, 0.3659, 0.5856, 0.3626, 0.5856, 0.4039, 0.5681, 0.4039, 0.5188, 0.399, 0.5188, 0.399, 0.5681, 0.4557, 0.5856, 0.4557, 0.5363, 0.4524, 0.5363, 0.4524, 0.5856, 0.2526, 0.5188, 0.2526, 0.5681, 0.2574, 0.5681, 0.2574, 0.5188, 0.2542, 0.6175, 0.2542, 0.5681, 0.251, 0.5681, 0.251, 0.6175, 0.459, 0.5905, 0.4622, 0.5905, 0.4622, 0.5856, 0.459, 0.5856, 0.3659, 0.5905, 0.3691, 0.5905, 0.3691, 0.5856, 0.3659, 0.5856, 0.316, 0.5681, 0.316, 0.5188, 0.3111, 0.5188, 0.3111, 0.5681, 0.459, 0.5856, 0.459, 0.5363, 0.4557, 0.5363, 0.4557, 0.5856, 0.3453, 0.5681, 0.3453, 0.5188, 0.3404, 0.5188, 0.3404, 0.5681, 0.264, 0.6175, 0.264, 0.5681, 0.2607, 0.5681, 0.2607, 0.6175, 0.4492, 0.5905, 0.4524, 0.5905, 0.4524, 0.5856, 0.4492, 0.5856, 0.3691, 0.5905, 0.3724, 0.5905, 0.3724, 0.5856, 0.3691, 0.5856, 0.399, 0.5681, 0.399, 0.5188, 0.3941, 0.5188, 0.3941, 0.5681, 0.4688, 0.5856, 0.4688, 0.5363, 0.4655, 0.5363, 0.4655, 0.5856, 0.3941, 0.5681, 0.3941, 0.5188, 0.3892, 0.5188, 0.3892, 0.5681, 0.2347, 0.6175, 0.2347, 0.5681, 0.2314, 0.5681, 0.2314, 0.6175, 0.3724, 0.5905, 0.3757, 0.5905, 0.3757, 0.5856, 0.3724, 0.5856, 0.3891, 0.5884, 0.3859, 0.5884, 0.3859, 0.5932, 0.3891, 0.5932, 0.2477, 0.5681, 0.2477, 0.5188, 0.2428, 0.5188, 0.2428, 0.5681, 0.4387, 0.5856, 0.4387, 0.5363, 0.4354, 0.5363, 0.4354, 0.5856, 0.2428, 0.5681, 0.2428, 0.5188, 0.2379, 0.5188, 0.2379, 0.5681, 0.2802, 0.6175, 0.2802, 0.5681, 0.277, 0.5681, 0.277, 0.6175, 0.4775, 0.5884, 0.4807, 0.5884, 0.4807, 0.5835, 0.4775, 0.5835, 0.3826, 0.5884, 0.3859, 0.5884, 0.3859, 0.5835, 0.3826, 0.5835, 0.3063, 0.5681, 0.3063, 0.5188, 0.3014, 0.5188, 0.3014, 0.5681, 0.2445, 0.6175, 0.2445, 0.5681, 0.2412, 0.5681, 0.2412, 0.6175, 0.3795, 0.5681, 0.3795, 0.5188, 0.3746, 0.5188, 0.3746, 0.5681, 0.2672, 0.6175, 0.2672, 0.5681, 0.264, 0.5681, 0.264, 0.6175, 0.3974, 0.5884, 0.4007, 0.5884, 0.4007, 0.5835, 0.3974, 0.5835, 0.3859, 0.5835, 0.3891, 0.5835, 0.3891, 0.5786, 0.3859, 0.5786, 0.2965, 0.5681, 0.2965, 0.5188, 0.2916, 0.5188, 0.2916, 0.5681, 0.2477, 0.6175, 0.2477, 0.5681, 0.2445, 0.5681, 0.2445, 0.6175, 0.3111, 0.5681, 0.3111, 0.5188, 0.3063, 0.5188, 0.3063, 0.5681, 0.2314, 0.6175, 0.2314, 0.5681, 0.2282, 0.5681, 0.2282, 0.6175, 0.3941, 0.5884, 0.3974, 0.5884, 0.3974, 0.5835, 0.3941, 0.5835, 0.3826, 0.5835, 0.3859, 0.5835, 0.3859, 0.5786, 0.3826, 0.5786, 0.8207, 0.8804, 0.8206, 0.5604, 0.8253, 0.5604, 0.8255, 0.8804, 0.219, 0.9192, 0.2224, 0.9192, 0.2224, 0.9983, 0.219, 0.9983, 0.0486, 0.9192, 0.04873, 0.5992, 0.05345, 0.5992, 0.05333, 0.9192, 0.2224, 0.5992, 0.219, 0.5992, 0.219, 0.5188, 0.2224, 0.5188, 0.2224, 0.5992, 0.2224, 0.9192, 0.219, 0.9192, 0.219, 0.5992, 0.2123, 0.918, 0.2123, 0.5979, 0.2156, 0.5979, 0.2156, 0.918, 0.3789, 0.5891, 0.3822, 0.5891, 0.3822, 0.5938, 0.3789, 0.5938, 0.0486, 0.9192, 0.05333, 0.9192, 0.0972, 0.9983, 0.09248, 0.9983, 0.2156, 0.5979, 0.2123, 0.5979, 0.2123, 0.5188, 0.2157, 0.5188, 0.8253, 0.5604, 0.8206, 0.5604, 0.8645, 0.4812, 0.8692, 0.4812, 0.352, 0.5905, 0.3553, 0.5905, 0.3553, 0.5952, 0.352, 0.5952, 0.2123, 0.918, 0.2156, 0.918, 0.2157, 0.9983, 0.2123, 0.9983, 0.05345, 0.5992, 0.04873, 0.5992, 0.09248, 0.5188, 0.0972, 0.5188, 0.8207, 0.8804, 0.8255, 0.8804, 0.8692, 0.9608, 0.8645, 0.9608, 0.4403, 9.37e-08, 0.4403, 1.0, 0.4397, 1.0, 0.4397, 0.0, 0.8132, 1.0, 0.4403, 1.0, 0.4403, 2.342e-07, 0.8132, 0.0, 1.233e-07, 0.0, 0.2199, 9.37e-08, 0.2199, 1.0, 0.0, 1.0, 1.0, 0.2088, 1.0, 0.4176, 0.8132, 0.4176, 0.8132, 0.2088, 0.4397, 1.0, 0.2199, 1.0, 0.2199, 9.37e-08, 0.4397, 0.0, 1.0, 0.0, 1.0, 0.2088, 0.8132, 0.2088, 0.8132, 6.906e-08])
me_cube.materials.append(mat_bakingmaterial)
me_cube.materials.append(mat_bakingmaterial_001)
me_cube.use_remesh_preserve_volume = False
me_cube.use_remesh_preserve_attributes = False
me_cube.use_mirror_vertex_groups = False
me_cube.update()

# ---- objects
ob_cube = bpy.data.objects.new('Cube', me_cube)
ob_lamp = bpy.data.objects.new('Lamp', light_lamp)
ob_camera = bpy.data.objects.new('Camera', cam_camera)

# ---- transforms, parenting, visibility, modifiers, constraints
ob_cube.location = (-0.7222, 0.0, 0.0)
ob_cube.scale = (1.821, 1.821, 1.821)
ob_cube.lock_rotations_4d = False
ob_cube.empty_display_type = 'ARROWS'
ob_cube.lineart.crease_threshold = 0.0
ob_lamp.location = (40.59, 1.005, 30.11)
ob_lamp.rotation_euler = (0.6503, 0.05522, 1.866)
ob_lamp.lock_rotations_4d = False
ob_lamp.empty_display_type = 'ARROWS'
ob_lamp.color = (0.0, 0.0, 0.0, 0.0)
ob_lamp.lineart.crease_threshold = 0.0
ob_camera.location = (0.3505, -32.32, 9.318)
ob_camera.rotation_euler = (1.233, 0.009065, 0.007975)
ob_camera.lock_rotations_4d = False
ob_camera.empty_display_type = 'ARROWS'
ob_camera.color = (0.0, 0.0, 0.0, 0.0)
ob_camera.display_type = 'WIRE'
ob_camera.lineart.crease_threshold = 0.0

# ---- collection membership
col_collection_1.objects.link(ob_cube)
col_collection_1.objects.link(ob_lamp)
col_collection_1.objects.link(ob_camera)

# ---- scene / render settings (as saved in the file)
scene.camera = ob_camera
scene.frame_start = 1; scene.frame_end = 250; scene.frame_set(0)
scene.render.engine = 'BLENDER_EEVEE_NEXT'
scene.render.resolution_percentage = 50
scene.render.dither_intensity = 0.0
scene.cycles.use_denoising = False
scene.cycles.samples = 10
scene.cycles.sampling_pattern = 'TABULATED_SOBOL'
scene.cycles.light_sampling_threshold = 0.0
scene.cycles.use_adaptive_sampling = False
scene.cycles.use_light_tree = False
scene.cycles.blur_glossy = 0.0
scene.cycles.volume_bounces = 1
scene.cycles.pixel_filter_type = 'GAUSSIAN'
scene.cycles.sample_clamp_indirect = 0.0
scene.view_settings.view_transform = 'Standard'
bpy.context.view_layer.update()

